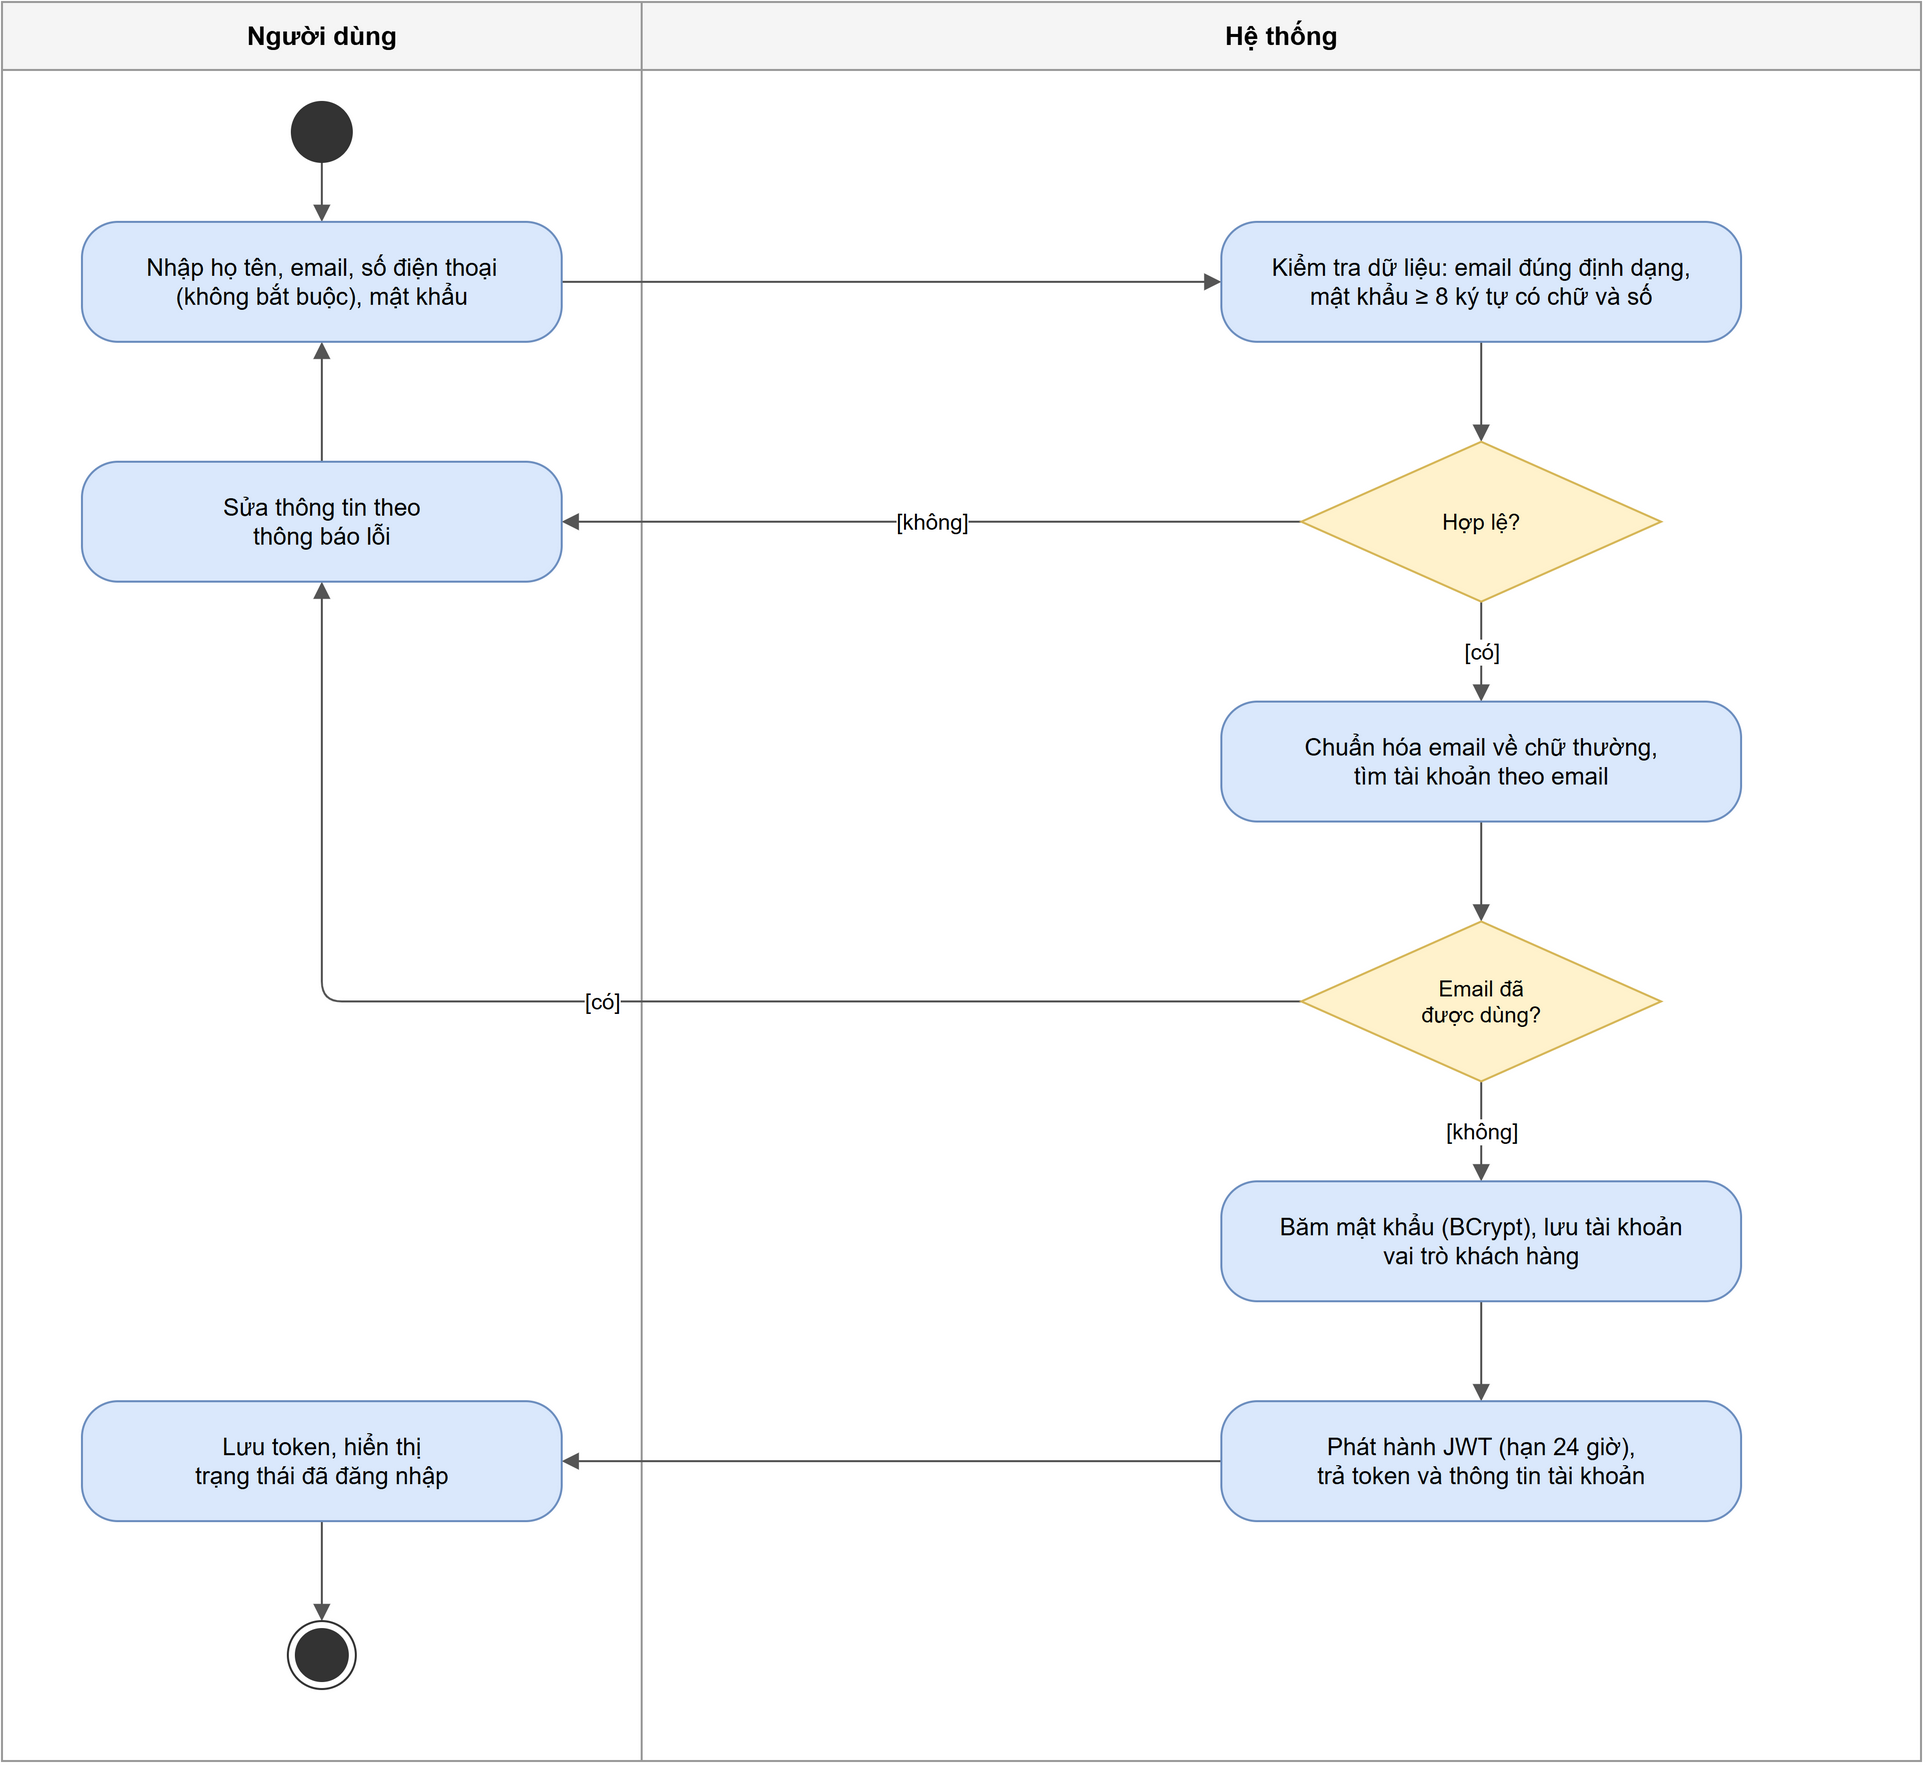

The diagram above was exported from draw.io. Its source (the exported page's mxGraphModel, read from the mxfile embedded in the PNG):
<mxGraphModel grid="1" gridSize="10" pageWidth="1040" pageHeight="960">
  <root>
    <mxCell id="0" />
    <mxCell id="1" parent="0" />
    <mxCell id="lane0" value="Người dùng" style="swimlane;startSize=34;html=1;whiteSpace=wrap;fontStyle=1;fontSize=13;fillColor=#f5f5f5;strokeColor=#999999;swimlaneFillColor=#ffffff;" vertex="1" parent="1">
      <mxGeometry x="40" y="40" width="320" height="880" as="geometry" />
    </mxCell>
    <mxCell id="lane1" value="Hệ thống" style="swimlane;startSize=34;html=1;whiteSpace=wrap;fontStyle=1;fontSize=13;fillColor=#f5f5f5;strokeColor=#999999;swimlaneFillColor=#ffffff;" vertex="1" parent="1">
      <mxGeometry x="360" y="40" width="640" height="880" as="geometry" />
    </mxCell>
    <mxCell id="f0" value="" style="edgeStyle=orthogonalEdgeStyle;html=1;rounded=1;orthogonalLoop=1;jettySize=auto;endArrow=block;endFill=1;strokeColor=#555555;fontSize=11;labelBackgroundColor=#ffffff;exitX=0.5;exitY=1.0;exitDx=0;exitDy=0;entryX=0.5;entryY=0.0;entryDx=0;entryDy=0;" edge="1" parent="1" source="s" target="u1">
      <mxGeometry relative="1" as="geometry" />
    </mxCell>
    <mxCell id="f1" value="" style="edgeStyle=orthogonalEdgeStyle;html=1;rounded=1;orthogonalLoop=1;jettySize=auto;endArrow=block;endFill=1;strokeColor=#555555;fontSize=11;labelBackgroundColor=#ffffff;exitX=1.0;exitY=0.5;exitDx=0;exitDy=0;entryX=0.0;entryY=0.5;entryDx=0;entryDy=0;" edge="1" parent="1" source="u1" target="h1">
      <mxGeometry relative="1" as="geometry" />
    </mxCell>
    <mxCell id="f2" value="" style="edgeStyle=orthogonalEdgeStyle;html=1;rounded=1;orthogonalLoop=1;jettySize=auto;endArrow=block;endFill=1;strokeColor=#555555;fontSize=11;labelBackgroundColor=#ffffff;exitX=0.5;exitY=1.0;exitDx=0;exitDy=0;entryX=0.5;entryY=0.0;entryDx=0;entryDy=0;" edge="1" parent="1" source="h1" target="d1">
      <mxGeometry relative="1" as="geometry" />
    </mxCell>
    <mxCell id="f3" value="[không]" style="edgeStyle=orthogonalEdgeStyle;html=1;rounded=1;orthogonalLoop=1;jettySize=auto;endArrow=block;endFill=1;strokeColor=#555555;fontSize=11;labelBackgroundColor=#ffffff;exitX=0.0;exitY=0.5;exitDx=0;exitDy=0;entryX=1.0;entryY=0.5;entryDx=0;entryDy=0;" edge="1" parent="1" source="d1" target="u3">
      <mxGeometry relative="1" as="geometry" />
    </mxCell>
    <mxCell id="f4" value="" style="edgeStyle=orthogonalEdgeStyle;html=1;rounded=1;orthogonalLoop=1;jettySize=auto;endArrow=block;endFill=1;strokeColor=#555555;fontSize=11;labelBackgroundColor=#ffffff;exitX=0.5;exitY=0.0;exitDx=0;exitDy=0;entryX=0.5;entryY=1.0;entryDx=0;entryDy=0;" edge="1" parent="1" source="u3" target="u1">
      <mxGeometry relative="1" as="geometry" />
    </mxCell>
    <mxCell id="f5" value="[có]" style="edgeStyle=orthogonalEdgeStyle;html=1;rounded=1;orthogonalLoop=1;jettySize=auto;endArrow=block;endFill=1;strokeColor=#555555;fontSize=11;labelBackgroundColor=#ffffff;exitX=0.5;exitY=1.0;exitDx=0;exitDy=0;entryX=0.5;entryY=0.0;entryDx=0;entryDy=0;" edge="1" parent="1" source="d1" target="h2">
      <mxGeometry relative="1" as="geometry" />
    </mxCell>
    <mxCell id="f6" value="" style="edgeStyle=orthogonalEdgeStyle;html=1;rounded=1;orthogonalLoop=1;jettySize=auto;endArrow=block;endFill=1;strokeColor=#555555;fontSize=11;labelBackgroundColor=#ffffff;exitX=0.5;exitY=1.0;exitDx=0;exitDy=0;entryX=0.5;entryY=0.0;entryDx=0;entryDy=0;" edge="1" parent="1" source="h2" target="d2">
      <mxGeometry relative="1" as="geometry" />
    </mxCell>
    <mxCell id="f7" value="[có]" style="edgeStyle=orthogonalEdgeStyle;html=1;rounded=1;orthogonalLoop=1;jettySize=auto;endArrow=block;endFill=1;strokeColor=#555555;fontSize=11;labelBackgroundColor=#ffffff;exitX=0.0;exitY=0.5;exitDx=0;exitDy=0;entryX=0.5;entryY=1.0;entryDx=0;entryDy=0;" edge="1" parent="1" source="d2" target="u3">
      <mxGeometry relative="1" as="geometry">
        <Array as="points">
          <mxPoint x="200" y="540" />
        </Array>
      </mxGeometry>
    </mxCell>
    <mxCell id="f8" value="[không]" style="edgeStyle=orthogonalEdgeStyle;html=1;rounded=1;orthogonalLoop=1;jettySize=auto;endArrow=block;endFill=1;strokeColor=#555555;fontSize=11;labelBackgroundColor=#ffffff;exitX=0.5;exitY=1.0;exitDx=0;exitDy=0;entryX=0.5;entryY=0.0;entryDx=0;entryDy=0;" edge="1" parent="1" source="d2" target="h3">
      <mxGeometry relative="1" as="geometry" />
    </mxCell>
    <mxCell id="f9" value="" style="edgeStyle=orthogonalEdgeStyle;html=1;rounded=1;orthogonalLoop=1;jettySize=auto;endArrow=block;endFill=1;strokeColor=#555555;fontSize=11;labelBackgroundColor=#ffffff;exitX=0.5;exitY=1.0;exitDx=0;exitDy=0;entryX=0.5;entryY=0.0;entryDx=0;entryDy=0;" edge="1" parent="1" source="h3" target="h4">
      <mxGeometry relative="1" as="geometry" />
    </mxCell>
    <mxCell id="f10" value="" style="edgeStyle=orthogonalEdgeStyle;html=1;rounded=1;orthogonalLoop=1;jettySize=auto;endArrow=block;endFill=1;strokeColor=#555555;fontSize=11;labelBackgroundColor=#ffffff;exitX=0.0;exitY=0.5;exitDx=0;exitDy=0;entryX=1.0;entryY=0.5;entryDx=0;entryDy=0;" edge="1" parent="1" source="h4" target="u2">
      <mxGeometry relative="1" as="geometry" />
    </mxCell>
    <mxCell id="f11" value="" style="edgeStyle=orthogonalEdgeStyle;html=1;rounded=1;orthogonalLoop=1;jettySize=auto;endArrow=block;endFill=1;strokeColor=#555555;fontSize=11;labelBackgroundColor=#ffffff;exitX=0.5;exitY=1.0;exitDx=0;exitDy=0;entryX=0.5;entryY=0.0;entryDx=0;entryDy=0;" edge="1" parent="1" source="u2" target="z">
      <mxGeometry relative="1" as="geometry" />
    </mxCell>
    <mxCell id="s" value="" style="ellipse;html=1;fillColor=#333333;strokeColor=#333333;" vertex="1" parent="1">
      <mxGeometry x="185" y="90" width="30" height="30" as="geometry" />
    </mxCell>
    <mxCell id="u1" value="Nhập họ tên, email, số điện thoại&lt;br&gt;(không bắt buộc), mật khẩu" style="rounded=1;arcSize=30;whiteSpace=wrap;html=1;fillColor=#dae8fc;strokeColor=#6c8ebf;fontSize=12;" vertex="1" parent="1">
      <mxGeometry x="80" y="150" width="240" height="60" as="geometry" />
    </mxCell>
    <mxCell id="h1" value="Kiểm tra dữ liệu: email đúng định dạng,&lt;br&gt;mật khẩu ≥ 8 ký tự có chữ và số" style="rounded=1;arcSize=30;whiteSpace=wrap;html=1;fillColor=#dae8fc;strokeColor=#6c8ebf;fontSize=12;" vertex="1" parent="1">
      <mxGeometry x="650" y="150" width="260" height="60" as="geometry" />
    </mxCell>
    <mxCell id="d1" value="Hợp lệ?" style="rhombus;whiteSpace=wrap;html=1;fillColor=#fff2cc;strokeColor=#d6b656;fontSize=11;" vertex="1" parent="1">
      <mxGeometry x="690" y="260" width="180" height="80" as="geometry" />
    </mxCell>
    <mxCell id="u3" value="Sửa thông tin theo&lt;br&gt;thông báo lỗi" style="rounded=1;arcSize=30;whiteSpace=wrap;html=1;fillColor=#dae8fc;strokeColor=#6c8ebf;fontSize=12;" vertex="1" parent="1">
      <mxGeometry x="80" y="270" width="240" height="60" as="geometry" />
    </mxCell>
    <mxCell id="h2" value="Chuẩn hóa email về chữ thường,&lt;br&gt;tìm tài khoản theo email" style="rounded=1;arcSize=30;whiteSpace=wrap;html=1;fillColor=#dae8fc;strokeColor=#6c8ebf;fontSize=12;" vertex="1" parent="1">
      <mxGeometry x="650" y="390" width="260" height="60" as="geometry" />
    </mxCell>
    <mxCell id="d2" value="Email đã&lt;br&gt;được dùng?" style="rhombus;whiteSpace=wrap;html=1;fillColor=#fff2cc;strokeColor=#d6b656;fontSize=11;" vertex="1" parent="1">
      <mxGeometry x="690" y="500" width="180" height="80" as="geometry" />
    </mxCell>
    <mxCell id="h3" value="Băm mật khẩu (BCrypt), lưu tài khoản&lt;br&gt;vai trò khách hàng" style="rounded=1;arcSize=30;whiteSpace=wrap;html=1;fillColor=#dae8fc;strokeColor=#6c8ebf;fontSize=12;" vertex="1" parent="1">
      <mxGeometry x="650" y="630" width="260" height="60" as="geometry" />
    </mxCell>
    <mxCell id="h4" value="Phát hành JWT (hạn 24 giờ),&lt;br&gt;trả token và thông tin tài khoản" style="rounded=1;arcSize=30;whiteSpace=wrap;html=1;fillColor=#dae8fc;strokeColor=#6c8ebf;fontSize=12;" vertex="1" parent="1">
      <mxGeometry x="650" y="740" width="260" height="60" as="geometry" />
    </mxCell>
    <mxCell id="u2" value="Lưu token, hiển thị&lt;br&gt;trạng thái đã đăng nhập" style="rounded=1;arcSize=30;whiteSpace=wrap;html=1;fillColor=#dae8fc;strokeColor=#6c8ebf;fontSize=12;" vertex="1" parent="1">
      <mxGeometry x="80" y="740" width="240" height="60" as="geometry" />
    </mxCell>
    <mxCell id="z" value="" style="ellipse;html=1;shape=endState;fillColor=#333333;strokeColor=#333333;" vertex="1" parent="1">
      <mxGeometry x="183" y="850" width="34" height="34" as="geometry" />
    </mxCell>
  </root>
</mxGraphModel>